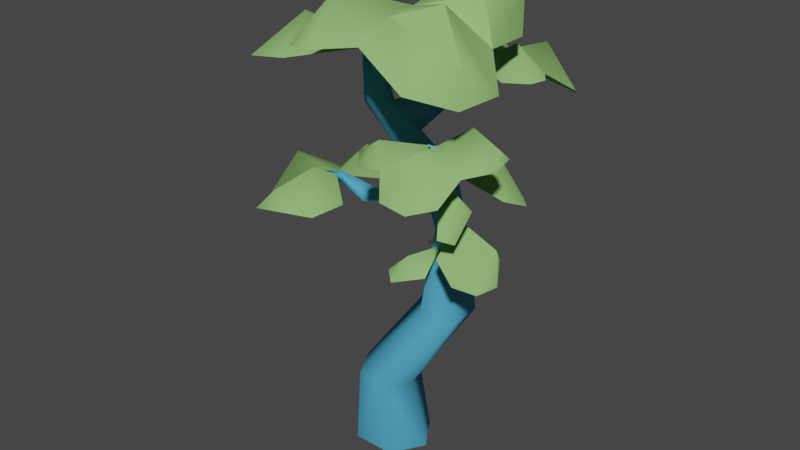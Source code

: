 # Source: treetawhaism00.blend  (saved by Blender 3.0.42; exported with 4.5.12 LTS)
import bpy
from mathutils import Matrix  # noqa: F401  (used for matrix-valued properties, if any)

bpy.ops.wm.read_factory_settings(use_empty=True)
scene = bpy.context.scene
scene.name = 'Scene'

# ---- collections
col_collection = bpy.data.collections.new('Collection'); scene.collection.children.link(col_collection)

# ---- materials (node trees are filled in below, after node groups)
mat_trunk_high = bpy.data.materials.new('trunk high')
mat_trunk_high.use_transparent_shadow = False
mat_trunk_high.diffuse_color = (0.08964, 0.4074, 0.6212, 1.0)
mat_leaves_high = bpy.data.materials.new('leaves high')
mat_leaves_high.use_transparent_shadow = False
mat_leaves_high.diffuse_color = (0.274, 0.5224, 0.1696, 1.0)

# ---- material node trees

# ---- world
world_world = bpy.data.worlds.new('World'); scene.world = world_world
world_world.use_nodes = True; world_world.node_tree.nodes.clear()
_N = world_world.node_tree.nodes; _L = world_world.node_tree.links
n0 = _N.new('ShaderNodeOutputWorld'); n0.name = 'World Output'; n0.location = (300, 300)
n1 = _N.new('ShaderNodeBackground'); n1.name = 'Background'; n1.location = (10, 300)
n1.inputs[0].default_value = (0.05088, 0.05088, 0.05088, 1.0)
_L.new(n1.outputs[0], n0.inputs[0])
n0.is_active_output = True
world_world.color = (0.05088, 0.05088, 0.05088)
world_world.use_sun_shadow = False
world_world.sun_shadow_jitter_overblur = 0.0

# ---- meshes
me_unnamed_base_superhigh_004 = bpy.data.meshes.new('unnamed base superhigh.004')
me_unnamed_base_superhigh_004.from_pydata([(82.06, -28.46, 295.3), (95.84, -71.82, 344.8), (86.26, -76.12, 340.4), (40.02, -24.77, 299.0), (31.51, -22.95, 332.1), (55.63, -6.488, 280.8), (40.02, -24.77, 299.0), (55.63, -6.488, 280.8), (45.55, -23.48, 275.7), (45.55, -23.48, 275.7), (56.12, -40.89, 277.8), (49.24, -45.46, 309.7), (40.02, -24.77, 299.0), (45.55, -23.48, 275.7), (49.24, -45.46, 309.7), (-53.32, -49.02, 309.7), (-18.65, -38.64, 297.4), (-25.61, -29.95, 285.5), (-53.32, -49.02, 309.7), (-25.61, -29.95, 285.5), (-52.88, -44.38, 299.1), (-25.61, -29.95, 285.5), (-24.64, -50.76, 285.7), (-50.32, -55.65, 300.7), (-52.88, -44.38, 299.1), (-25.61, -29.95, 285.5), (-50.32, -55.65, 300.7), (-83.69, -57.51, 303.8), (-52.88, -44.38, 299.1), (-50.32, -55.65, 300.7), (-52.88, -44.38, 299.1), (-83.69, -57.51, 303.8), (-53.32, -49.02, 309.7), (-53.32, -49.02, 309.7), (-83.69, -57.51, 303.8), (-50.32, -55.65, 300.7), (-53.32, -49.02, 309.7), (-50.32, -55.65, 300.7), (-24.64, -50.76, 285.7), (-18.65, -38.64, 297.4), (-53.32, -49.02, 309.7), (-24.64, -50.76, 285.7), (49.24, -45.46, 309.7), (-24.64, -50.76, 285.7), (40.02, -24.77, 299.0), (40.02, -24.77, 299.0), (-25.61, -29.95, 285.5), (31.51, -22.95, 332.1), (40.02, -24.77, 299.0), (-24.64, -50.76, 285.7), (-25.61, -29.95, 285.5), (-18.65, -38.64, 297.4), (37.29, -44.82, 329.5), (31.51, -22.95, 332.1), (31.51, -22.95, 332.1), (-25.61, -29.95, 285.5), (-18.65, -38.64, 297.4), (-24.64, -50.76, 285.7), (49.24, -45.46, 309.7), (37.29, -44.82, 329.5), (37.29, -44.82, 329.5), (-18.65, -38.64, 297.4), (-24.64, -50.76, 285.7), (28.52, -52.71, 388.8), (14.86, -70.38, 405.1), (67.56, -45.81, 331.9), (28.52, -52.71, 388.8), (65.06, -22.89, 336.0), (34.96, -36.55, 371.5), (28.52, -52.71, 388.8), (67.56, -45.81, 331.9), (65.06, -22.89, 336.0), (34.96, -36.55, 371.5), (65.06, -22.89, 336.0), (31.51, -22.95, 332.1), (11.5, -34.92, 388.4), (34.96, -36.55, 371.5), (31.51, -22.95, 332.1), (11.5, -34.92, 388.4), (31.51, -22.95, 332.1), (-8.053, -52.37, 401.9), (15.23, -51.28, 400.6), (11.5, -34.92, 388.4), (-8.053, -52.37, 401.9), (15.23, -51.28, 400.6), (14.86, -70.38, 405.1), (28.52, -52.71, 388.8), (55.94, 52.74, 424.9), (38.9, 5.909, 405.8), (39.74, 16.54, 391.6), (55.94, 52.74, 424.9), (39.74, 16.54, 391.6), (47.67, 58.25, 415.7), (39.74, 16.54, 391.6), (24.73, 17.02, 401.8), (44.87, 58.85, 425.7), (47.67, 58.25, 415.7), (39.74, 16.54, 391.6), (44.87, 58.85, 425.7), (72.8, 86.39, 417.5), (47.67, 58.25, 415.7), (44.87, 58.85, 425.7), (47.67, 58.25, 415.7), (72.8, 86.39, 417.5), (55.94, 52.74, 424.9), (55.94, 52.74, 424.9), (72.8, 86.39, 417.5), (44.87, 58.85, 425.7), (55.94, 52.74, 424.9), (44.87, 58.85, 425.7), (24.73, 17.02, 401.8), (38.9, 5.909, 405.8), (55.94, 52.74, 424.9), (24.73, 17.02, 401.8), (15.23, -51.28, 400.6), (24.73, 17.02, 401.8), (11.5, -34.92, 388.4), (11.5, -34.92, 388.4), (39.74, 16.54, 391.6), (34.96, -36.55, 371.5), (11.5, -34.92, 388.4), (24.73, 17.02, 401.8), (39.74, 16.54, 391.6), (39.74, 16.54, 391.6), (28.52, -52.71, 388.8), (34.96, -36.55, 371.5), (28.52, -52.71, 388.8), (39.74, 16.54, 391.6), (38.9, 5.909, 405.8), (38.9, 5.909, 405.8), (15.23, -51.28, 400.6), (28.52, -52.71, 388.8), (15.23, -51.28, 400.6), (38.9, 5.909, 405.8), (24.73, 17.02, 401.8), (49.24, -45.46, 309.7), (56.12, -40.89, 277.8), (82.06, -28.46, 295.3), (49.24, -45.46, 309.7), (67.56, -45.81, 331.9), (37.29, -44.82, 329.5), (87.29, -78.23, 381.6), (81.81, -65.4, 346.6), (86.26, -76.12, 340.4), (87.29, -78.23, 381.6), (86.26, -76.12, 340.4), (93.03, -88.22, 379.2), (86.26, -76.12, 340.4), (95.84, -71.82, 344.8), (97.42, -80.7, 380.8), (93.03, -88.22, 379.2), (86.26, -76.12, 340.4), (97.42, -80.7, 380.8), (88.89, -95.85, 391.3), (93.03, -88.22, 379.2), (97.42, -80.7, 380.8), (93.03, -88.22, 379.2), (88.89, -95.85, 391.3), (87.29, -78.23, 381.6), (87.29, -78.23, 381.6), (88.89, -95.85, 391.3), (97.42, -80.7, 380.8), (81.81, -65.4, 346.6), (97.42, -80.7, 380.8), (95.84, -71.82, 344.8), (81.81, -65.4, 346.6), (87.29, -78.23, 381.6), (97.42, -80.7, 380.8), (65.06, -22.89, 336.0), (95.84, -71.82, 344.8), (82.06, -28.46, 295.3), (82.06, -28.46, 295.3), (86.26, -76.12, 340.4), (49.24, -45.46, 309.7), (-17.69, -10.15, 394.6), (0.5775, -20.9, 399.7), (-12.04, -9.648, 390.1), (86.26, -76.12, 340.4), (67.56, -45.81, 331.9), (49.24, -45.46, 309.7), (67.56, -45.81, 331.9), (86.26, -76.12, 340.4), (81.81, -65.4, 346.6), (81.81, -65.4, 346.6), (65.06, -22.89, 336.0), (67.56, -45.81, 331.9), (65.06, -22.89, 336.0), (81.81, -65.4, 346.6), (95.84, -71.82, 344.8), (66.76, -47.99, 493.8), (33.76, -52.42, 486.9), (38.0, -62.18, 485.5), (33.76, -52.42, 486.9), (66.76, -47.99, 493.8), (40.82, -53.83, 478.9), (40.82, -53.83, 478.9), (66.76, -47.99, 493.8), (38.0, -62.18, 485.5), (38.0, -62.18, 485.5), (33.76, -52.42, 486.9), (-13.65, -51.93, 448.8), (-7.84, -68.36, 444.2), (38.0, -62.18, 485.5), (-13.65, -51.93, 448.8), (33.76, -52.42, 486.9), (2.163, -52.78, 441.2), (-13.65, -51.93, 448.8), (2.163, -52.78, 441.2), (33.76, -52.42, 486.9), (40.82, -53.83, 478.9), (2.163, -52.78, 441.2), (38.0, -62.18, 485.5), (-7.84, -68.36, 444.2), (2.163, -52.78, 441.2), (40.82, -53.83, 478.9), (38.0, -62.18, 485.5), (14.86, -70.38, 405.1), (-7.84, -68.36, 444.2), (-4.258, -70.44, 399.9), (-7.84, -68.36, 444.2), (-13.65, -51.93, 448.8), (-4.258, -70.44, 399.9), (-4.258, -70.44, 399.9), (-13.65, -51.93, 448.8), (-8.053, -52.37, 401.9), (-13.65, -51.93, 448.8), (15.23, -51.28, 400.6), (-8.053, -52.37, 401.9), (15.23, -51.28, 400.6), (-13.65, -51.93, 448.8), (2.163, -52.78, 441.2), (2.163, -52.78, 441.2), (14.86, -70.38, 405.1), (15.23, -51.28, 400.6), (14.86, -70.38, 405.1), (2.163, -52.78, 441.2), (-7.84, -68.36, 444.2), (14.86, -70.38, 405.1), (37.29, -44.82, 329.5), (67.56, -45.81, 331.9), (37.29, -44.82, 329.5), (14.86, -70.38, 405.1), (-4.258, -70.44, 399.9), (37.29, -44.82, 329.5), (-8.053, -52.37, 401.9), (31.51, -22.95, 332.1), (37.29, -44.82, 329.5), (-4.258, -70.44, 399.9), (-8.053, -52.37, 401.9), (65.06, -22.89, 336.0), (55.63, -6.488, 280.8), (31.51, -22.95, 332.1), (55.63, -6.488, 280.8), (65.06, -22.89, 336.0), (82.06, -28.46, 295.3), (74.0, -34.18, 175.6), (56.12, -40.89, 277.8), (40.86, -44.3, 180.9), (74.0, -34.18, 175.6), (82.06, -28.46, 295.3), (56.12, -40.89, 277.8), (45.55, -23.48, 275.7), (40.86, -44.3, 180.9), (56.12, -40.89, 277.8), (40.86, -44.3, 180.9), (45.55, -23.48, 275.7), (24.42, -17.23, 184.9), (24.42, -17.23, 184.9), (55.63, -6.488, 280.8), (40.86, 10.18, 183.4), (24.42, -17.23, 184.9), (45.55, -23.48, 275.7), (55.63, -6.488, 280.8), (73.73, 3.531, 177.4), (55.63, -6.488, 280.8), (82.06, -28.46, 295.3), (40.86, 10.18, 183.4), (55.63, -6.488, 280.8), (73.73, 3.531, 177.4), (82.06, -28.46, 295.3), (74.0, -34.18, 175.6), (73.73, 3.531, 177.4), (29.37, -39.85, 92.57), (73.73, 3.531, 177.4), (74.0, -34.18, 175.6), (14.19, -9.671, 94.83), (73.73, 3.531, 177.4), (29.37, -39.85, 92.57), (29.37, -39.85, 92.57), (74.0, -34.18, 175.6), (14.19, -70.04, 94.83), (14.19, -70.04, 94.83), (40.86, -44.3, 180.9), (-16.17, -70.04, 99.33), (14.19, -70.04, 94.83), (74.0, -34.18, 175.6), (40.86, -44.3, 180.9), (40.86, -44.3, 180.9), (-31.35, -39.85, 101.6), (-16.17, -70.04, 99.33), (-31.35, -39.85, 101.6), (40.86, -44.3, 180.9), (24.42, -17.23, 184.9), (24.42, -17.23, 184.9), (-16.17, -9.671, 99.33), (-31.35, -39.85, 101.6), (-16.17, -9.671, 99.33), (24.42, -17.23, 184.9), (40.86, 10.18, 183.4), (40.86, 10.18, 183.4), (14.19, -9.671, 94.83), (-16.17, -9.671, 99.33), (14.19, -9.671, 94.83), (40.86, 10.18, 183.4), (73.73, 3.531, 177.4), (14.19, -70.04, 94.83), (27.97, -15.03, -5.843), (29.37, -39.85, 92.57), (14.19, -70.04, 94.83), (5.412, -50.17, -5.843), (27.97, -15.03, -5.843), (14.19, -9.671, 94.83), (27.97, -15.03, -5.843), (5.412, 20.1, -5.843), (29.37, -39.85, 92.57), (27.97, -15.03, -5.843), (14.19, -9.671, 94.83), (14.19, -9.671, 94.83), (-39.7, 20.1, -5.843), (-16.17, -9.671, 99.33), (14.19, -9.671, 94.83), (5.412, 20.1, -5.843), (-39.7, 20.1, -5.843), (-16.17, -9.671, 99.33), (-62.26, -15.03, -5.843), (-31.35, -39.85, 101.6), (-16.17, -9.671, 99.33), (-39.7, 20.1, -5.843), (-62.26, -15.03, -5.843), (-16.17, -70.04, 99.33), (-62.26, -15.03, -5.843), (-39.7, -50.17, -5.843), (-31.35, -39.85, 101.6), (-62.26, -15.03, -5.843), (-16.17, -70.04, 99.33), (-39.7, -50.17, -5.843), (14.19, -70.04, 94.83), (-16.17, -70.04, 99.33), (14.19, -70.04, 94.83), (-39.7, -50.17, -5.843), (5.412, -50.17, -5.843), (-31.3, -43.2, 393.1), (-1.956, -54.84, 410.4), (-21.08, -27.64, 409.1), (25.79, -135.8, 522.0), (38.9, -54.33, 492.4), (-10.1, -97.8, 476.9), (-68.73, 4.62, 316.1), (-59.93, -50.7, 304.1), (-41.22, -5.808, 289.3), (97.28, 27.83, 491.6), (84.91, -15.33, 501.5), (109.5, -34.89, 463.5), (101.5, -92.13, 513.2), (38.9, -54.33, 492.4), (76.56, -129.7, 506.6), (83.01, 41.11, 444.7), (47.08, 59.47, 423.9), (66.45, 20.05, 419.1), (56.6, -121.0, 394.6), (61.24, -79.25, 375.4), (32.98, -95.39, 365.1), (-135.5, -78.35, 260.0), (-116.6, -46.54, 312.4), (-148.6, -46.01, 253.7), (146.3, -72.55, 394.1), (115.9, -67.88, 404.7), (129.2, -101.9, 371.9), (129.2, -101.9, 371.9), (89.51, -83.95, 385.7), (99.79, -126.0, 394.6), (-69.76, -125.8, 311.2), (-52.41, -90.85, 327.6), (-97.16, -91.47, 282.1), (-97.16, -91.47, 282.1), (-59.93, -50.7, 304.1), (-116.6, -46.54, 312.4), (142.6, -125.0, 442.1), (147.3, -78.27, 443.1), (139.7, -118.4, 474.0), (139.7, -118.4, 474.0), (76.56, -129.7, 506.6), (109.2, -155.2, 455.3), (80.4, 119.2, 382.9), (81.56, 94.4, 432.8), (109.2, 108.4, 383.7), (-101.8, -115.2, 433.6), (-56.18, -119.6, 442.0), (-72.09, -72.51, 472.3), (6.146, 122.2, 406.0), (14.07, 80.22, 436.4), (29.38, 117.4, 407.5), (46.55, 104.5, 398.5), (47.08, 59.47, 423.9), (81.56, 94.4, 432.8), (46.91, 39.75, 461.1), (53.81, 1.636, 515.6), (97.28, 27.83, 491.6), (130.0, -133.8, 356.4), (99.79, -126.0, 394.6), (109.9, -151.4, 351.1), (55.62, -143.7, 480.8), (38.9, -54.33, 492.4), (25.79, -135.8, 522.0), (28.56, -173.7, 480.9), (55.62, -143.7, 480.8), (25.79, -135.8, 522.0), (16.44, 3.364, 468.6), (38.9, -54.33, 492.4), (53.81, 1.636, 515.6), (71.1, 47.33, 301.0), (48.05, 25.82, 317.9), (87.2, 18.15, 337.9), (-101.2, 1.069, 283.9), (-59.93, -50.7, 304.1), (-68.73, 4.62, 316.1), (-93.79, 30.57, 281.4), (-101.2, 1.069, 283.9), (-68.73, 4.62, 316.1), (-29.33, -118.2, 292.0), (-52.41, -90.85, 327.6), (-69.76, -125.8, 311.2), (-44.27, 37.06, 387.1), (-26.44, 14.54, 399.0), (-7.316, 47.33, 407.1), (-56.18, -119.6, 442.0), (2.08, -57.68, 449.9), (-72.09, -72.51, 472.3), (-72.09, -72.51, 472.3), (2.08, -57.68, 449.9), (-75.76, -28.39, 434.6), (-121.9, -85.97, 428.8), (-72.09, -72.51, 472.3), (-115.6, -50.72, 428.4), (106.6, 54.1, 416.9), (47.08, 59.47, 423.9), (83.01, 41.11, 444.7), (121.1, 32.1, 420.0), (106.6, 54.1, 416.9), (83.01, 41.11, 444.7), (-11.31, 77.31, 400.8), (14.07, 80.22, 436.4), (6.146, 122.2, 406.0), (131.9, -45.6, 377.3), (104.2, -49.28, 377.7), (115.9, -67.88, 404.7), (126.0, -40.84, 279.3), (73.97, -30.65, 291.4), (89.16, -81.58, 273.8), (147.3, -78.27, 443.1), (109.5, -34.89, 463.5), (101.5, -92.13, 513.2), (62.7, -127.3, 370.4), (89.51, -83.95, 385.7), (56.6, -121.0, 394.6), (39.53, -129.2, 367.2), (62.7, -127.3, 370.4), (56.6, -121.0, 394.6), (147.3, -78.27, 443.1), (101.5, -92.13, 513.2), (139.7, -118.4, 474.0), (-116.6, -46.54, 312.4), (-59.93, -50.7, 304.1), (-101.2, 1.069, 283.9), (-138.3, -12.92, 261.3), (-116.6, -46.54, 312.4), (-101.2, 1.069, 283.9), (48.05, 25.82, 317.9), (58.29, -35.03, 339.9), (87.2, 18.15, 337.9), (87.2, 18.15, 337.9), (58.29, -35.03, 339.9), (110.5, -9.113, 311.3), (97.31, 43.3, 293.7), (87.2, 18.15, 337.9), (115.2, 22.62, 296.3), (116.9, -91.65, 302.1), (113.7, -63.15, 322.9), (114.6, -88.42, 333.8), (36.65, -82.94, 231.5), (66.96, -69.4, 240.9), (46.38, -69.82, 257.9), (46.91, 39.75, 461.1), (16.44, 3.364, 468.6), (53.81, 1.636, 515.6), (36.15, -123.4, 379.8), (56.6, -121.0, 394.6), (32.98, -95.39, 365.1), (-52.41, -90.85, 327.6), (-59.93, -50.7, 304.1), (-97.16, -91.47, 282.1), (-22.6, -82.64, 294.5), (-59.93, -50.7, 304.1), (-52.41, -90.85, 327.6), (-135.5, -78.35, 260.0), (-97.16, -91.47, 282.1), (-116.6, -46.54, 312.4), (81.56, 94.4, 432.8), (47.08, 59.47, 423.9), (106.6, 54.1, 416.9), (122.9, 83.6, 395.9), (81.56, 94.4, 432.8), (106.6, 54.1, 416.9), (138.2, -54.98, 251.7), (126.0, -40.84, 279.3), (132.3, -77.91, 250.8), (-26.44, 14.54, 399.0), (30.43, 11.41, 399.6), (-7.316, 47.33, 407.1), (-7.316, 47.33, 407.1), (2.578, 67.69, 376.4), (-17.78, 67.87, 369.9), (-38.34, 57.35, 376.0), (-7.316, 47.33, 407.1), (-17.78, 67.87, 369.9), (139.7, -118.4, 474.0), (101.5, -92.13, 513.2), (76.56, -129.7, 506.6), (28.56, -173.7, 480.9), (25.79, -135.8, 522.0), (-1.516, -164.9, 476.6), (84.91, -15.33, 501.5), (38.9, -54.33, 492.4), (109.5, -34.89, 463.5), (14.07, 80.22, 436.4), (47.08, 59.47, 423.9), (46.55, 104.5, 398.5), (6.678, 52.79, 409.1), (47.08, 59.47, 423.9), (14.07, 80.22, 436.4), (109.5, -34.89, 463.5), (38.9, -54.33, 492.4), (101.5, -92.13, 513.2), (80.4, 119.2, 382.9), (46.55, 104.5, 398.5), (81.56, 94.4, 432.8), (99.79, -126.0, 394.6), (89.51, -83.95, 385.7), (62.7, -127.3, 370.4), (82.93, -151.8, 355.3), (99.79, -126.0, 394.6), (62.7, -127.3, 370.4), (76.56, -129.7, 506.6), (38.9, -54.33, 492.4), (55.62, -143.7, 480.8), (109.2, -155.2, 455.3), (76.56, -129.7, 506.6), (55.62, -143.7, 480.8), (115.9, -67.88, 404.7), (89.51, -83.95, 385.7), (129.2, -101.9, 371.9), (104.2, -49.28, 377.7), (89.51, -83.95, 385.7), (115.9, -67.88, 404.7), (-29.33, -118.2, 292.0), (-22.6, -82.64, 294.5), (-52.41, -90.85, 327.6), (-101.8, -115.2, 433.6), (-72.09, -72.51, 472.3), (-121.9, -85.97, 428.8), (97.28, 27.83, 491.6), (112.3, 4.923, 465.4), (83.22, 42.41, 467.4), (83.22, 42.41, 467.4), (46.91, 39.75, 461.1), (97.28, 27.83, 491.6), (130.0, -133.8, 356.4), (129.2, -101.9, 371.9), (99.79, -126.0, 394.6), (25.79, -135.8, 522.0), (-10.1, -97.8, 476.9), (-19.47, -139.8, 472.3), (132.3, -77.91, 250.8), (126.0, -40.84, 279.3), (89.16, -81.58, 273.8), (53.81, 1.636, 515.6), (38.9, -54.33, 492.4), (84.91, -15.33, 501.5), (97.28, 27.83, 491.6), (53.81, 1.636, 515.6), (84.91, -15.33, 501.5), (-11.31, 77.31, 400.8), (6.678, 52.79, 409.1), (14.07, 80.22, 436.4), (113.7, -63.15, 322.9), (85.63, -72.03, 350.6), (114.6, -88.42, 333.8), (-93.79, 30.57, 281.4), (-68.73, 4.62, 316.1), (-68.75, 48.38, 281.3), (114.6, -88.42, 333.8), (85.63, -72.03, 350.6), (106.1, -103.3, 307.9), (116.9, -91.65, 302.1), (114.6, -88.42, 333.8), (106.1, -103.3, 307.9), (-148.6, -46.01, 253.7), (-116.6, -46.54, 312.4), (-138.3, -12.92, 261.3), (66.96, -69.4, 240.9), (59.11, -35.89, 259.7), (46.38, -69.82, 257.9), (46.38, -69.82, 257.9), (59.11, -35.89, 259.7), (24.97, -72.64, 236.9), (36.65, -82.94, 231.5), (46.38, -69.82, 257.9), (24.97, -72.64, 236.9), (142.6, -125.0, 442.1), (139.7, -118.4, 474.0), (109.2, -155.2, 455.3), (131.9, -45.6, 377.3), (115.9, -67.88, 404.7), (146.3, -72.55, 394.1), (71.1, 47.33, 301.0), (87.2, 18.15, 337.9), (97.31, 43.3, 293.7), (121.1, 32.1, 420.0), (83.01, 41.11, 444.7), (115.1, 17.84, 418.9), (-115.6, -50.72, 428.4), (-72.09, -72.51, 472.3), (-75.76, -28.39, 434.6), (-69.76, -125.8, 311.2), (-89.41, -132.1, 288.8), (-53.05, -132.5, 295.5), (-53.05, -132.5, 295.5), (-29.33, -118.2, 292.0), (-69.76, -125.8, 311.2), (109.2, 108.4, 383.7), (81.56, 94.4, 432.8), (122.9, 83.6, 395.9), (-21.08, -27.64, 409.1), (-1.956, -54.84, 410.4), (-17.69, -10.15, 394.6), (-34.59, -25.41, 385.4), (-21.08, -27.64, 409.1), (-17.69, -10.15, 394.6), (-68.73, 4.62, 316.1), (-41.22, -5.808, 289.3), (-49.3, 24.81, 281.2), (39.53, -129.2, 367.2), (36.15, -123.4, 379.8), (28.82, -112.3, 366.2), (39.53, -129.2, 367.2), (56.6, -121.0, 394.6), (36.15, -123.4, 379.8), (-44.27, 37.06, 387.1), (-7.316, 47.33, 407.1), (-38.34, 57.35, 376.0), (109.9, -151.4, 351.1), (99.79, -126.0, 394.6), (82.93, -151.8, 355.3), (-10.71, 102.8, 401.6), (-11.31, 77.31, 400.8), (6.146, 122.2, 406.0), (83.01, 41.11, 444.7), (66.45, 20.05, 419.1), (91.55, 6.774, 417.8), (138.2, -54.98, 251.7), (123.5, -30.92, 264.2), (126.0, -40.84, 279.3), (26.79, 15.96, 239.0), (23.7, -8.743, 241.9), (35.46, 6.432, 246.8), (35.46, 6.432, 246.8), (47.7, -13.2, 239.0), (26.79, 15.96, 239.0), (15.03, 0.7839, 234.1), (47.7, -13.2, 239.0), (23.7, -8.743, 241.9), (15.03, 0.7839, 234.1), (23.7, -8.743, 241.9), (26.79, 15.96, 239.0), (146.3, -72.55, 394.1), (149.2, -80.58, 376.7), (147.9, -59.28, 381.6), (147.9, -59.28, 381.6), (131.9, -45.6, 377.3), (146.3, -72.55, 394.1), (115.2, 22.62, 296.3), (87.2, 18.15, 337.9), (110.5, -9.113, 311.3), (132.3, -77.91, 250.8), (89.16, -81.58, 273.8), (113.9, -90.8, 258.5), (-34.59, -25.41, 385.4), (-31.3, -43.2, 393.1), (-21.08, -27.64, 409.1), (146.3, -72.55, 394.1), (129.2, -101.9, 371.9), (149.2, -80.58, 376.7), (28.82, -112.3, 366.2), (36.15, -123.4, 379.8), (32.98, -95.39, 365.1), (-1.516, -164.9, 476.6), (25.79, -135.8, 522.0), (-19.47, -139.8, 472.3), (56.6, -121.0, 394.6), (89.51, -83.95, 385.7), (61.24, -79.25, 375.4), (97.28, 27.83, 491.6), (109.5, -34.89, 463.5), (112.3, 4.923, 465.4), (115.1, 17.84, 418.9), (83.01, 41.11, 444.7), (91.55, 6.774, 417.8), (29.38, 117.4, 407.5), (14.07, 80.22, 436.4), (46.55, 104.5, 398.5), (-7.316, 47.33, 407.1), (30.43, 11.41, 399.6), (2.578, 67.69, 376.4), (-68.75, 48.38, 281.3), (-68.73, 4.62, 316.1), (-49.3, 24.81, 281.2), (-69.76, -125.8, 311.2), (-97.16, -91.47, 282.1), (-89.41, -132.1, 288.8)], [], [(0, 1, 2), (3, 4, 5), (6, 7, 8), (9, 10, 11), (12, 13, 14), (15, 16, 17), (18, 19, 20), (21, 22, 23), (24, 25, 26), (27, 28, 29), (30, 31, 32), (33, 34, 35), (36, 37, 38), (39, 40, 41), (42, 43, 44), (45, 46, 47), (48, 49, 50), (51, 52, 53), (54, 55, 56), (57, 58, 59), (60, 61, 62), (63, 64, 65), (66, 67, 68), (69, 70, 71), (72, 73, 74), (75, 76, 77), (78, 79, 80), (81, 82, 83), (84, 85, 86), (87, 88, 89), (90, 91, 92), (93, 94, 95), (96, 97, 98), (99, 100, 101), (102, 103, 104), (105, 106, 107), (108, 109, 110), (111, 112, 113), (114, 115, 116), (117, 118, 119), (120, 121, 122), (123, 124, 125), (126, 127, 128), (129, 130, 131), (132, 133, 134), (135, 136, 137), (138, 139, 140), (141, 142, 143), (144, 145, 146), (147, 148, 149), (150, 151, 152), (153, 154, 155), (156, 157, 158), (159, 160, 161), (162, 163, 164), (165, 166, 167), (168, 169, 170), (171, 172, 173), (174, 175, 176), (177, 178, 179), (180, 181, 182), (183, 184, 185), (186, 187, 188), (189, 190, 191), (192, 193, 194), (195, 196, 197), (198, 199, 200), (201, 202, 203), (204, 205, 206), (207, 208, 209), (210, 211, 212), (213, 214, 215), (216, 217, 218), (219, 220, 221), (222, 223, 224), (225, 226, 227), (228, 229, 230), (231, 232, 233), (234, 235, 236), (237, 238, 239), (240, 241, 242), (243, 244, 245), (246, 247, 248), (249, 250, 251), (252, 253, 254), (255, 256, 257), (258, 259, 260), (261, 262, 263), (264, 265, 266), (267, 268, 269), (270, 271, 272), (273, 274, 275), (276, 277, 278), (279, 280, 281), (282, 283, 284), (285, 286, 287), (288, 289, 290), (291, 292, 293), (294, 295, 296), (297, 298, 299), (300, 301, 302), (303, 304, 305), (306, 307, 308), (309, 310, 311), (312, 313, 314), (315, 316, 317), (318, 319, 320), (321, 322, 323), (324, 325, 326), (327, 328, 329), (330, 331, 332), (333, 334, 335), (336, 337, 338), (339, 340, 341), (342, 343, 344), (345, 346, 347), (348, 349, 350), (351, 352, 353), (354, 355, 356), (357, 358, 359), (360, 361, 362), (363, 364, 365), (366, 367, 368), (369, 370, 371), (372, 373, 374), (375, 376, 377), (378, 379, 380), (381, 382, 383), (384, 385, 386), (387, 388, 389), (390, 391, 392), (393, 394, 395), (396, 397, 398), (399, 400, 401), (402, 403, 404), (405, 406, 407), (408, 409, 410), (411, 412, 413), (414, 415, 416), (417, 418, 419), (420, 421, 422), (423, 424, 425), (426, 427, 428), (429, 430, 431), (432, 433, 434), (435, 436, 437), (438, 439, 440), (441, 442, 443), (444, 445, 446), (447, 448, 449), (450, 451, 452), (453, 454, 455), (456, 457, 458), (459, 460, 461), (462, 463, 464), (465, 466, 467), (468, 469, 470), (471, 472, 473), (474, 475, 476), (477, 478, 479), (480, 481, 482), (483, 484, 485), (486, 487, 488), (489, 490, 491), (492, 493, 494), (495, 496, 497), (498, 499, 500), (501, 502, 503), (504, 505, 506), (507, 508, 509), (510, 511, 512), (513, 514, 515), (516, 517, 518), (519, 520, 521), (522, 523, 524), (525, 526, 527), (528, 529, 530), (531, 532, 533), (534, 535, 536), (537, 538, 539), (540, 541, 542), (543, 544, 545), (546, 547, 548), (549, 550, 551), (552, 553, 554), (555, 556, 557), (558, 559, 560), (561, 562, 563), (564, 565, 566), (567, 568, 569), (570, 571, 572), (573, 574, 575), (576, 577, 578), (579, 580, 581), (582, 583, 584), (585, 586, 587), (588, 589, 590), (591, 592, 593), (594, 595, 596), (597, 598, 599), (600, 601, 602), (603, 604, 605), (606, 607, 608), (609, 610, 611), (612, 613, 614), (615, 616, 617), (618, 619, 620), (621, 622, 623), (624, 625, 626), (627, 628, 629), (630, 631, 632), (633, 634, 635), (636, 637, 638), (639, 640, 641), (642, 643, 644), (645, 646, 647), (648, 649, 650), (651, 652, 653), (654, 655, 656), (657, 658, 659), (660, 661, 662), (663, 664, 665), (666, 667, 668), (669, 670, 671), (672, 673, 674), (675, 676, 677), (678, 679, 680), (681, 682, 683), (684, 685, 686), (687, 688, 689), (690, 691, 692), (693, 694, 695), (696, 697, 698), (699, 700, 701), (702, 703, 704), (705, 706, 707), (708, 709, 710), (711, 712, 713), (714, 715, 716), (717, 718, 719), (720, 721, 722), (723, 724, 725), (726, 727, 728)])
me_unnamed_base_superhigh_004.polygons.foreach_set('material_index', [0, 0, 0, 0, 0, 0, 0, 0, 0, 0, 0, 0, 0, 0, 0, 0, 0, 0, 0, 0, 0, 0, 0, 0, 0, 0, 0, 0, 0, 0, 0, 0, 0, 0, 0, 0, 0, 0, 0, 0, 0, 0, 0, 0, 0, 0, 0, 0, 0, 0, 0, 0, 0, 0, 0, 0, 0, 0, 0, 0, 0, 0, 0, 0, 0, 0, 0, 0, 0, 0, 0, 0, 0, 0, 0, 0, 0, 0, 0, 0, 0, 0, 0, 0, 0, 0, 0, 0, 0, 0, 0, 0, 0, 0, 0, 0, 0, 0, 0, 0, 0, 0, 0, 0, 0, 0, 0, 0, 0, 0, 0, 0, 0, 0, 0, 0, 0, 1, 1, 1, 1, 1, 1, 1, 1, 1, 1, 1, 1, 1, 1, 1, 1, 1, 1, 1, 1, 1, 1, 1, 1, 1, 1, 1, 1, 1, 1, 1, 1, 1, 1, 1, 1, 1, 1, 1, 1, 1, 1, 1, 1, 1, 1, 1, 1, 1, 1, 1, 1, 1, 1, 1, 1, 1, 1, 1, 1, 1, 1, 1, 1, 1, 1, 1, 1, 1, 1, 1, 1, 1, 1, 1, 1, 1, 1, 1, 1, 1, 1, 1, 1, 1, 1, 1, 1, 1, 1, 1, 1, 1, 1, 1, 1, 1, 1, 1, 1, 1, 1, 1, 1, 1, 1, 1, 1, 1, 1, 1, 1, 1, 1, 1, 1, 1, 1, 1, 1, 1, 1, 1, 1, 1, 1])
_uv = me_unnamed_base_superhigh_004.uv_layers.new(name='UVMap_0')
_uv.uv.foreach_set('vector', [0.3254, 0.2007, 0.4268, 0.3076, 0.3214, 0.3046, 0.1226, 0.9133, 0.1112, 1.0, 0.06411, 0.8167, 0.1226, 0.9133, 0.06411, 0.8167, 0.1345, 0.8187, 0.1345, 0.8187, 0.2101, 0.8188, 0.302, 0.9267, 0.1564, 0.4739, 0.1495, 0.3718, 0.2156, 0.5211, 0.4368, 0.3031, 0.4443, 0.01663, 0.3267, 0.2047, 0.4368, 0.3031, 0.3267, 0.2047, 0.3231, 0.3034, 0.3267, 0.2047, 0.4748, 0.2122, 0.3796, 0.3095, 0.3231, 0.3034, 0.3267, 0.2047, 0.3796, 0.3095, 0.3232, 0.4609, 0.3231, 0.3034, 0.3796, 0.3095, 0.3231, 0.3034, 0.3232, 0.4609, 0.4368, 0.3031, 0.4368, 0.3031, 0.3232, 0.4609, 0.3796, 0.3095, 0.4368, 0.3031, 0.3796, 0.3095, 0.4748, 0.2122, 0.4443, 0.01663, 0.4368, 0.3031, 0.4748, 0.2122, 0.4938, 0.00899, 0.4748, 0.2122, 0.3969, 0.01034, 0.3969, 0.01034, 0.3267, 0.2047, 0.3308, 0.01051, 0.3969, 0.01034, 0.4748, 0.2122, 0.3267, 0.2047, 0.4443, 0.01663, 0.5215, 0.009499, 0.5858, 0.0174, 0.3308, 0.01051, 0.3267, 0.2047, 0.4443, 0.01663, 0.4748, 0.2122, 0.4938, 0.00899, 0.5215, 0.009499, 0.5215, 0.009499, 0.4443, 0.01663, 0.4748, 0.2122, 0.1744, 0.9188, 0.09739, 0.9275, 0.1543, 0.8191, 0.1274, 0.5376, 0.199, 0.2971, 0.1993, 0.4973, 0.1744, 0.9188, 0.1543, 0.8191, 0.2159, 0.8191, 0.1692, 0.9198, 0.2159, 0.8191, 0.2636, 0.8195, 0.2447, 0.9932, 0.1692, 0.9198, 0.2636, 0.8195, 0.2465, 0.612, 0.2523, 0.3538, 0.3133, 0.7054, 0.1355, 0.9694, 0.2447, 0.9932, -0.003073, 0.9927, 0.1355, 0.9694, 0.09739, 0.9275, 0.1744, 0.9188, 0.3794, 0.3085, 0.4445, 0.01693, 0.3286, 0.007861, 0.3794, 0.3085, 0.3286, 0.007861, 0.3241, 0.3103, 0.3286, 0.007861, 0.5853, 0.0188, 0.4344, 0.3049, 0.3241, 0.3103, 0.3286, 0.007861, 0.4344, 0.3049, 0.3223, 0.4601, 0.3241, 0.3103, 0.4344, 0.3049, 0.3241, 0.3103, 0.3223, 0.4601, 0.3794, 0.3085, 0.3794, 0.3085, 0.3223, 0.4601, 0.4344, 0.3049, 0.3794, 0.3085, 0.4344, 0.3049, 0.5853, 0.0188, 0.4445, 0.01693, 0.3794, 0.3085, 0.5853, 0.0188, 0.5862, 0.01582, 0.3801, 0.2088, 0.4409, 0.01678, 0.4409, 0.01678, 0.3257, 0.2032, 0.3283, 0.00724, 0.4409, 0.01678, 0.3801, 0.2088, 0.3257, 0.2032, 0.3257, 0.2032, 0.5877, 0.01707, 0.3283, 0.00724, 0.5877, 0.01707, 0.3257, 0.2032, 0.4742, 0.2121, 0.4023, 0.3056, 0.5019, 0.01821, 0.5915, 0.004967, 0.5862, 0.01582, 0.4742, 0.2121, 0.3801, 0.2088, 0.302, 0.9267, 0.2101, 0.8188, 0.3087, 0.822, 0.302, 0.9267, 0.2954, 0.9977, 0.2462, 0.9982, 0.3253, 0.3065, 0.3789, 0.2105, 0.325, 0.2059, 0.3253, 0.3065, 0.325, 0.2059, 0.38, 0.3039, 0.325, 0.2059, 0.4722, 0.2148, 0.4288, 0.3058, 0.38, 0.3039, 0.325, 0.2059, 0.4288, 0.3058, 0.3206, 0.4618, 0.38, 0.3039, 0.4288, 0.3058, 0.38, 0.3039, 0.3206, 0.4618, 0.3253, 0.3065, 0.3253, 0.3065, 0.3206, 0.4618, 0.4288, 0.3058, 0.3789, 0.2105, 0.4288, 0.3058, 0.4722, 0.2148, 0.3789, 0.2105, 0.3253, 0.3065, 0.4288, 0.3058, 0.3249, 0.2793, 0.4268, 0.3076, 0.3254, 0.2007, 0.3254, 0.2007, 0.3214, 0.3046, 0.4755, 0.2086, 0.5258, 0.8658, 0.3177, 0.6206, 0.3984, 0.8464, 0.3214, 0.3046, 0.4083, 0.3066, 0.4755, 0.2086, 0.4083, 0.3066, 0.3214, 0.3046, 0.3236, 0.4558, 0.3253, 0.4566, 0.3249, 0.2793, 0.4083, 0.3066, 0.3249, 0.2793, 0.3253, 0.4601, 0.4268, 0.3076, 0.324, 0.4602, 0.3823, 0.3131, 0.4288, 0.3065, 0.3823, 0.3131, 0.324, 0.4602, 0.3225, 0.307, 0.3225, 0.307, 0.324, 0.4602, 0.4288, 0.3065, 0.4288, 0.3065, 0.3779, 0.3166, 0.3779, 0.2124, 0.4741, 0.2095, 0.4288, 0.3065, 0.3779, 0.2124, 0.3773, 0.3146, 0.3246, 0.2044, 0.3779, 0.2124, 0.3246, 0.2044, 0.3767, 0.3125, 0.3259, 0.306, 0.3246, 0.2044, 0.4288, 0.3065, 0.4741, 0.2095, 0.3246, 0.2044, 0.3259, 0.306, 0.4288, 0.3065, 0.5833, 0.01873, 0.4741, 0.2095, 0.437, 0.0082, 0.4741, 0.2095, 0.3779, 0.2124, 0.437, 0.0082, 0.437, 0.0082, 0.3779, 0.2124, 0.3286, 0.009182, 0.3779, 0.2124, 0.4454, 0.01541, 0.3286, 0.009182, 0.4454, 0.01541, 0.3779, 0.2124, 0.3246, 0.2044, 0.3246, 0.2044, 0.5833, 0.01873, 0.4454, 0.01541, 0.5833, 0.01873, 0.3246, 0.2044, 0.4741, 0.2095, 0.09739, 0.9275, 0.000594, 0.8195, 0.1543, 0.8191, 0.000594, 0.8195, 0.09739, 0.9275, 0.04049, 0.9278, 0.3094, 0.8233, 0.2457, 0.9927, 0.2636, 0.8195, 0.000594, 0.8195, 0.04049, 0.9278, -0.003073, 0.9927, -0.006942, 0.9928, 0.06411, 0.8167, 0.1112, 1.0, 0.06411, 0.8167, -0.005065, 0.9909, 0.001513, 0.8201, 0.2582, 0.5837, 0.2269, 0.886, 0.1858, 0.5811, 0.2582, 0.5837, 0.3048, 0.9056, 0.2269, 0.886, 0.1615, 0.887, 0.1858, 0.5811, 0.2269, 0.886, 0.1858, 0.5811, 0.1615, 0.887, 0.1227, 0.5825, 0.1227, 0.5825, 0.07478, 0.8896, 0.04868, 0.5795, 0.1227, 0.5825, 0.1615, 0.887, 0.07478, 0.8896, 0.001442, 0.5815, 0.07478, 0.8896, 0.000793, 0.9013, 0.04868, 0.5795, 0.07478, 0.8896, 0.001442, 0.5815, 0.3048, 0.9056, 0.2582, 0.5837, 0.3083, 0.5844, 0.305, 0.3608, 0.3064, 0.5811, 0.259, 0.5811, 0.04581, 0.3594, 0.001442, 0.5815, 0.002316, 0.3608, 0.305, 0.3608, 0.259, 0.5811, 0.2682, 0.3623, 0.2682, 0.3623, 0.1885, 0.5811, 0.223, 0.3623, 0.2682, 0.3623, 0.259, 0.5811, 0.1885, 0.5811, 0.1885, 0.5811, 0.1596, 0.3623, 0.223, 0.3623, 0.1596, 0.3623, 0.1885, 0.5811, 0.1231, 0.5811, 0.1231, 0.5811, 0.09819, 0.3623, 0.1596, 0.3623, 0.09819, 0.3623, 0.1231, 0.5811, 0.04636, 0.5811, 0.04636, 0.5811, 0.04581, 0.3594, 0.09819, 0.3623, 0.04581, 0.3594, 0.04636, 0.5811, 0.001442, 0.5815, 0.2201, 0.3624, 0.2622, 0.008429, 0.2637, 0.3624, 0.2201, 0.3624, 0.2113, 0.008429, 0.2622, 0.008429, 0.3073, 0.3624, 0.2622, 0.008429, 0.3112, 0.008429, 0.2637, 0.3624, 0.2622, 0.008429, 0.3073, 0.3624, 0.000434, 0.3624, 0.04696, 0.008429, 0.04334, 0.3624, 0.000434, 0.3624, 3.9e-05, 0.008429, 0.04696, 0.008429, 0.04334, 0.3624, 0.09743, 0.008429, 0.09796, 0.3624, 0.04334, 0.3624, 0.04696, 0.008429, 0.09743, 0.008429, 0.1602, 0.3624, 0.09743, 0.008429, 0.1571, 0.008429, 0.09796, 0.3624, 0.09743, 0.008429, 0.1602, 0.3624, 0.1571, 0.008429, 0.2201, 0.3624, 0.1602, 0.3624, 0.2201, 0.3624, 0.1571, 0.008429, 0.2113, 0.008429, 0.9917, 0.609, 0.6635, 0.01027, 0.6693, 0.5215, 0.6625, 0.7429, 0.6635, 0.01027, 0.3177, 0.6206, 0.6663, 0.741, 0.6635, 0.01027, 0.3177, 0.6206, 0.5318, 0.7504, 0.4574, 0.5529, 0.3177, 0.6206, 0.6693, 0.5215, 0.6635, 0.01027, 0.4574, 0.5529, 0.6644, 0.7448, 0.6635, 0.01027, 0.3177, 0.6206, 0.8164, 0.6061, 0.3229, 0.6212, 0.3908, 0.8388, 0.9028, 0.8521, 0.6693, 0.5215, 0.6612, 1.0, 0.5337, 0.7504, 0.6693, 0.5215, 0.3177, 0.6206, 0.9917, 0.609, 0.6635, 0.01027, 0.6693, 0.5215, 0.5318, 0.7504, 0.6693, 0.5215, 0.3177, 0.6206, 0.9917, 0.609, 0.6635, 0.01027, 0.6693, 0.5215, 0.6612, 1.0, 0.9028, 0.8539, 0.6669, 0.8984, 0.6669, 0.8984, 0.4574, 0.5529, 0.4022, 0.8141, 0.9084, 0.8502, 0.6693, 0.5215, 0.6612, 1.0, 0.9084, 0.8502, 0.9917, 0.609, 0.6693, 0.5215, 0.3973, 0.8469, 0.6693, 0.5215, 0.342, 0.8002, 0.9917, 0.609, 0.6635, 0.01027, 0.6693, 0.5215, 0.9028, 0.8539, 0.6693, 0.5215, 0.5318, 0.7504, 0.9084, 0.8502, 0.6693, 0.5215, 0.6612, 1.0, 0.9917, 0.609, 0.6635, 0.01027, 0.6625, 0.7429, 0.9028, 0.8539, 0.9917, 0.609, 0.6625, 0.7429, 0.9917, 0.609, 0.6635, 0.01027, 0.6693, 0.5215, 0.9084, 0.8502, 0.9917, 0.609, 0.6693, 0.5215, 0.9917, 0.609, 0.6635, 0.01027, 0.6663, 0.741, 0.9028, 0.8521, 0.9917, 0.609, 0.6663, 0.741, 0.9028, 0.8521, 0.6693, 0.5215, 0.5318, 0.7504, 0.9084, 0.8502, 0.9917, 0.609, 0.6693, 0.5215, 0.9917, 0.609, 0.6635, 0.01027, 0.6693, 0.5215, 0.6693, 0.5215, 0.6635, 0.01027, 0.3177, 0.6206, 0.6612, 1.0, 0.6693, 0.5215, 0.3908, 0.8388, 0.9917, 0.609, 0.6635, 0.01027, 0.6644, 0.7448, 0.9084, 0.8502, 0.9917, 0.609, 0.6644, 0.7448, 0.9084, 0.8502, 0.6693, 0.5215, 0.3973, 0.8469, 0.9084, 0.8502, 0.9917, 0.609, 0.6693, 0.5215, 0.8107, 0.6213, 0.6635, 0.01027, 0.3177, 0.6206, 0.9028, 0.8539, 0.9917, 0.609, 0.6693, 0.5215, 0.9917, 0.609, 0.6635, 0.01027, 0.8164, 0.6061, 0.9084, 0.8502, 0.9917, 0.609, 0.8164, 0.6061, 0.9028, 0.8539, 0.6693, 0.5215, 0.6669, 0.8984, 0.6693, 0.5215, 0.6635, 0.01027, 0.3177, 0.6206, 0.3965, 0.8217, 0.6693, 0.5215, 0.3177, 0.6206, 0.9917, 0.609, 0.6635, 0.01027, 0.6693, 0.5215, 0.6693, 0.5215, 0.6635, 0.01027, 0.3177, 0.6206, 0.6612, 1.0, 0.6693, 0.5215, 0.3927, 0.8293, 0.6612, 1.0, 0.9917, 0.609, 0.6693, 0.5215, 0.6612, 1.0, 0.9917, 0.609, 0.6693, 0.5215, 0.9028, 0.8539, 0.9917, 0.609, 0.6693, 0.5215, 0.6618, 0.7466, 0.8164, 0.6061, 0.3908, 0.8388, 0.6693, 0.5215, 0.6635, 0.01027, 0.3177, 0.6206, 0.9917, 0.609, 0.6635, 0.01027, 0.6693, 0.5215, 0.9028, 0.8521, 0.9917, 0.609, 0.6693, 0.5215, 0.6693, 0.5215, 0.6635, 0.01027, 0.3177, 0.6206, 0.3965, 0.8293, 0.6693, 0.5215, 0.3177, 0.6206, 0.9084, 0.8502, 0.8107, 0.6213, 0.6612, 1.0, 0.9917, 0.609, 0.6635, 0.01027, 0.6693, 0.5215, 0.6693, 0.5215, 0.3229, 0.6212, 0.3927, 0.8407, 0.6612, 1.0, 0.6693, 0.5215, 0.3927, 0.8407, 0.6669, 0.8984, 0.6693, 0.5215, 0.4574, 0.5529, 0.9028, 0.8539, 0.6618, 0.7466, 0.6629, 0.9958, 0.4574, 0.5529, 0.6635, 0.01027, 0.3177, 0.6206, 0.6693, 0.5215, 0.6635, 0.01027, 0.3177, 0.6206, 0.9917, 0.609, 0.6635, 0.01027, 0.6693, 0.5215, 0.9917, 0.609, 0.6635, 0.01027, 0.6693, 0.5215, 0.9084, 0.8502, 0.9917, 0.609, 0.6693, 0.5215, 0.6693, 0.5215, 0.6635, 0.01027, 0.3177, 0.6206, 0.3908, 0.8388, 0.6693, 0.5215, 0.3177, 0.6206, 0.4574, 0.5529, 0.6635, 0.01027, 0.3177, 0.6206, 0.4022, 0.8141, 0.4574, 0.5529, 0.3177, 0.6206, 0.6693, 0.5215, 0.6635, 0.01027, 0.3177, 0.6206, 0.9917, 0.609, 0.6635, 0.01027, 0.6693, 0.5215, 0.9028, 0.8521, 0.9917, 0.609, 0.6693, 0.5215, 0.9084, 0.8502, 0.6693, 0.5215, 0.6612, 1.0, 0.5318, 0.7504, 0.3448, 0.7971, 0.6612, 1.0, 0.6612, 1.0, 0.9028, 0.8539, 0.5318, 0.7504, 0.9084, 0.8502, 0.9917, 0.609, 0.6693, 0.5215, 0.6618, 0.7466, 0.3177, 0.6206, 0.4022, 0.8141, 0.6612, 1.0, 0.8107, 0.6213, 0.3177, 0.6206, 0.6693, 0.5215, 0.6635, 0.01027, 0.4574, 0.5529, 0.5318, 0.7504, 0.6693, 0.5215, 0.4574, 0.5529, 0.9084, 0.8502, 0.9917, 0.609, 0.6693, 0.5215, 0.9917, 0.609, 0.6635, 0.01027, 0.6693, 0.5215, 0.9028, 0.8521, 0.6618, 0.7466, 0.6629, 0.9958, 0.6693, 0.5215, 0.6635, 0.01027, 0.3927, 0.835, 0.6612, 1.0, 0.6693, 0.5215, 0.3927, 0.835, 0.6612, 1.0, 0.6693, 0.5215, 0.3965, 0.8217, 0.9917, 0.609, 0.6635, 0.01027, 0.6693, 0.5215, 0.6693, 0.5215, 0.6635, 0.01027, 0.3965, 0.8407, 0.6612, 1.0, 0.6693, 0.5215, 0.3965, 0.8407, 0.6612, 1.0, 0.6669, 0.8984, 0.4022, 0.8141, 0.9084, 0.8502, 0.6693, 0.5215, 0.5337, 0.7504, 0.9084, 0.8502, 0.6693, 0.5215, 0.6612, 1.0, 0.9084, 0.8502, 0.6618, 0.7466, 0.6629, 0.9958, 0.3908, 0.8388, 0.6693, 0.5215, 0.3177, 0.6206, 0.5318, 0.7504, 0.3448, 0.7971, 0.6612, 1.0, 0.6612, 1.0, 0.9028, 0.8521, 0.5318, 0.7504, 0.6612, 1.0, 0.6693, 0.5215, 0.3965, 0.8293, 0.6693, 0.5215, 0.6635, 0.01027, 0.3935, 0.8431, 0.9084, 0.8502, 0.6693, 0.5215, 0.3935, 0.8431, 0.6618, 0.7466, 0.3177, 0.6206, 0.3965, 0.8217, 0.9084, 0.8502, 0.6618, 0.7466, 0.6629, 0.9958, 0.9084, 0.8502, 0.8164, 0.6061, 0.6618, 0.7466, 0.9084, 0.8502, 0.6693, 0.5215, 0.6612, 1.0, 0.6612, 1.0, 0.6693, 0.5215, 0.3908, 0.8388, 0.6612, 1.0, 0.9084, 0.8502, 0.3973, 0.8469, 0.6618, 0.7466, 0.3177, 0.6206, 0.3965, 0.8293, 0.9084, 0.8502, 0.9917, 0.609, 0.8107, 0.6213, 0.3984, 0.8426, 0.8183, 0.6061, 0.4574, 0.5529, 0.4574, 0.5529, 0.6635, 0.01027, 0.3984, 0.8426, 0.9084, 0.8502, 0.6635, 0.01027, 0.8183, 0.6061, 0.9084, 0.8502, 0.8183, 0.6061, 0.3984, 0.8426, 0.5337, 0.7504, 0.3448, 0.7971, 0.6612, 1.0, 0.6612, 1.0, 0.9084, 0.8502, 0.5337, 0.7504, 0.3927, 0.8293, 0.6693, 0.5215, 0.3177, 0.6206, 0.6612, 1.0, 0.3177, 0.6206, 0.3965, 0.8407, 0.9084, 0.8502, 0.9917, 0.609, 0.6693, 0.5215, 0.5337, 0.7504, 0.3177, 0.6206, 0.3448, 0.7971, 0.6629, 0.9958, 0.6618, 0.7466, 0.3908, 0.8388, 0.6629, 0.9958, 0.6618, 0.7466, 0.4022, 0.8141, 0.8164, 0.6061, 0.6635, 0.01027, 0.3229, 0.6212, 0.5318, 0.7504, 0.3177, 0.6206, 0.3448, 0.7971, 0.6629, 0.9958, 0.6618, 0.7466, 0.3965, 0.8293, 0.342, 0.8002, 0.6693, 0.5215, 0.3177, 0.6206, 0.6693, 0.5215, 0.6635, 0.01027, 0.3229, 0.6212, 0.6629, 0.9958, 0.6618, 0.7466, 0.3965, 0.8217, 0.5318, 0.7504, 0.3177, 0.6206, 0.3448, 0.7971])
me_unnamed_base_superhigh_004.materials.append(mat_trunk_high)
me_unnamed_base_superhigh_004.materials.append(mat_leaves_high)
me_unnamed_base_superhigh_004.use_remesh_fix_poles = True
me_unnamed_base_superhigh_004.use_remesh_preserve_attributes = False
me_unnamed_base_superhigh_004.update()
me_unnamed_base_superhigh_004.normals_split_custom_set([tuple(v) for v in zip(*[iter([0.9625, -0.1923, -0.1911, 0.9713, 0.1407, 0.192, -0.3244, -0.9162, -0.2352, -0.5869, 0.3403, -0.7347, -0.5364, 0.8104, 0.2354, -0.3428, 0.9302, 0.131, -0.5868, 0.3403, -0.7347, -0.3428, 0.9302, 0.131, -0.9782, -0.2068, -0.01972, -0.9782, -0.2067, -0.01973, -0.1319, -0.9907, -0.03341, -0.2809, -0.9247, -0.257, -0.5869, 0.3403, -0.7347, -0.9782, -0.2068, -0.01969, -0.2809, -0.9247, -0.2569, 0.1156, 0.1327, 0.9844, -0.3323, -0.05623, 0.9415, -0.461, 0.8199, -0.3393, 0.1155, 0.1327, 0.9844, -0.461, 0.8199, -0.3394, -0.4932, 0.6692, -0.5558, -0.461, 0.82, -0.3393, 0.1454, -0.9616, -0.2328, -0.1448, -0.7543, -0.6404, -0.4932, 0.6692, -0.5558, -0.461, 0.8199, -0.3393, -0.1448, -0.7543, -0.6404, -0.974, -0.2261, -0.01149, -0.4932, 0.6692, -0.5558, -0.1449, -0.7543, -0.6403, -0.4932, 0.6692, -0.5558, -0.9741, -0.2259, -0.01159, 0.1155, 0.1327, 0.9844, 0.1156, 0.1327, 0.9844, -0.9741, -0.226, -0.01154, -0.1449, -0.7543, -0.6403, 0.1155, 0.1327, 0.9844, -0.1449, -0.7543, -0.6403, 0.1454, -0.9616, -0.2328, -0.3323, -0.05621, 0.9415, 0.1155, 0.1327, 0.9844, 0.1454, -0.9616, -0.2328, -0.2808, -0.9247, -0.2569, 0.1454, -0.9616, -0.2328, -0.5869, 0.3403, -0.7347, -0.5869, 0.3403, -0.7347, -0.4611, 0.8199, -0.3393, -0.5365, 0.8104, 0.2354, -0.5869, 0.3403, -0.7347, 0.1455, -0.9616, -0.2328, -0.461, 0.8199, -0.3394, -0.3323, -0.05627, 0.9415, -0.4635, -0.8861, -0.007885, -0.5364, 0.8104, 0.2354, -0.5365, 0.8104, 0.2354, -0.4611, 0.8199, -0.3394, -0.3324, -0.05624, 0.9415, 0.1454, -0.9616, -0.2328, -0.2809, -0.9247, -0.2569, -0.4635, -0.8861, -0.007887, -0.4635, -0.8861, -0.007887, -0.3323, -0.05625, 0.9415, 0.1454, -0.9616, -0.2328, 0.8488, -0.02053, 0.5283, 0.6792, -0.6663, 0.3078, -0.2111, -0.7962, 0.567, 0.8488, -0.02053, 0.5283, 0.3725, 0.6713, 0.6407, 0.4241, 0.871, 0.248, 0.8488, -0.02055, 0.5283, -0.2111, -0.7962, 0.567, 0.3725, 0.6713, 0.6408, 0.4241, 0.871, 0.248, 0.3725, 0.6713, 0.6408, -0.5364, 0.8104, 0.2354, -0.6151, 0.7876, -0.03496, 0.4241, 0.871, 0.248, -0.5365, 0.8104, 0.2353, -0.6151, 0.7877, -0.03494, -0.5365, 0.8104, 0.2354, -0.8701, 0.4758, -0.1289, 0.2285, 0.533, 0.8147, -0.6151, 0.7877, -0.03496, -0.8701, 0.4757, -0.1289, 0.2285, 0.533, 0.8147, 0.6792, -0.6663, 0.3078, 0.8488, -0.02053, 0.5283, 0.7475, -0.4143, 0.5192, 0.5918, -0.3002, 0.7481, 0.3602, 0.334, -0.871, 0.7475, -0.4143, 0.5192, 0.3602, 0.334, -0.871, -0.1543, 0.3737, -0.9146, 0.3602, 0.334, -0.871, -0.8362, 0.1332, 0.532, -0.8176, 0.5092, 0.2687, -0.1543, 0.3737, -0.9146, 0.3602, 0.3341, -0.871, -0.8176, 0.5093, 0.2687, -0.09711, 0.9952, 0.01133, -0.1543, 0.3737, -0.9146, -0.8176, 0.5093, 0.2687, -0.1543, 0.3737, -0.9146, -0.09703, 0.9952, 0.01123, 0.7475, -0.4143, 0.5192, 0.7475, -0.4143, 0.5192, -0.09709, 0.9952, 0.01126, -0.8176, 0.5093, 0.2687, 0.7475, -0.4143, 0.5192, -0.8176, 0.5092, 0.2687, -0.8362, 0.1332, 0.532, 0.5918, -0.3001, 0.7481, 0.7475, -0.4143, 0.5192, -0.8362, 0.1332, 0.532, 0.2284, 0.5331, 0.8147, -0.8362, 0.1332, 0.532, -0.6151, 0.7877, -0.03493, -0.6151, 0.7877, -0.03494, 0.3602, 0.334, -0.871, 0.4241, 0.871, 0.248, -0.6152, 0.7876, -0.03492, -0.8362, 0.1332, 0.532, 0.3602, 0.3341, -0.871, 0.3602, 0.334, -0.871, 0.8488, -0.02059, 0.5283, 0.4241, 0.871, 0.2481, 0.8488, -0.0205, 0.5283, 0.3602, 0.334, -0.871, 0.5918, -0.3001, 0.7481, 0.5918, -0.3001, 0.7481, 0.2285, 0.533, 0.8147, 0.8488, -0.02055, 0.5283, 0.2285, 0.533, 0.8147, 0.5918, -0.3001, 0.7481, -0.8362, 0.1332, 0.532, -0.2808, -0.9247, -0.257, -0.1319, -0.9907, -0.03338, 0.9625, -0.1923, -0.1912, -0.2809, -0.9247, -0.2569, -0.2112, -0.7962, 0.567, -0.4635, -0.8861, -0.007878, -0.9528, 0.0807, 0.2927, -0.5649, 0.373, 0.736, -0.3245, -0.9162, -0.2353, -0.9528, 0.08075, 0.2927, -0.3245, -0.9162, -0.2352, 0.02476, -0.9122, -0.409, -0.3245, -0.9162, -0.2353, 0.9713, 0.1408, 0.1919, 0.9544, 0.1579, 0.2535, 0.02472, -0.9121, -0.4091, -0.3244, -0.9162, -0.2353, 0.9543, 0.1579, 0.2536, 0.4507, -0.6422, 0.62, 0.02474, -0.9122, -0.4091, 0.9543, 0.1579, 0.2536, 0.02472, -0.9121, -0.4091, 0.4507, -0.6422, 0.62, -0.9528, 0.08077, 0.2927, -0.9528, 0.08079, 0.2927, 0.4508, -0.6422, 0.62, 0.9543, 0.1579, 0.2536, -0.5649, 0.373, 0.736, 0.9543, 0.1579, 0.2536, 0.9713, 0.1407, 0.192, -0.565, 0.373, 0.736, -0.9528, 0.08066, 0.2927, 0.9543, 0.1579, 0.2536, 0.3725, 0.6714, 0.6407, 0.9713, 0.1407, 0.192, 0.9625, -0.1923, -0.1912, 0.9625, -0.1923, -0.1911, -0.3245, -0.9162, -0.2353, -0.2809, -0.9247, -0.2569, 0.3297, 0.7992, 0.5025, 0.3297, 0.7992, 0.5025, 0.3297, 0.7992, 0.5025, -0.3245, -0.9162, -0.2353, -0.2111, -0.7962, 0.567, -0.2808, -0.9247, -0.2569, -0.2111, -0.7962, 0.567, -0.3245, -0.9162, -0.2352, -0.5649, 0.373, 0.736, -0.565, 0.373, 0.736, 0.3724, 0.6714, 0.6407, -0.2111, -0.7962, 0.567, 0.3725, 0.6713, 0.6407, -0.5649, 0.373, 0.736, 0.9713, 0.1407, 0.192, 0.8073, 0.3996, 0.4342, -0.2468, 0.8459, 0.4728, 0.1031, -0.9698, 0.2212, -0.2468, 0.8459, 0.4729, 0.8073, 0.3996, 0.4342, 0.539, 0.3558, -0.7635, 0.539, 0.3558, -0.7635, 0.8073, 0.3997, 0.4342, 0.103, -0.9698, 0.2212, 0.103, -0.9698, 0.2212, -0.2468, 0.8459, 0.4728, -0.8159, 0.465, 0.3436, -0.05338, -0.9768, 0.2072, 0.103, -0.9698, 0.2212, -0.8159, 0.465, 0.3436, -0.2468, 0.8459, 0.4729, 0.8942, 0.4294, -0.1264, -0.8159, 0.465, 0.3436, 0.8942, 0.4294, -0.1265, -0.2468, 0.8459, 0.4728, 0.539, 0.3558, -0.7635, 0.8942, 0.4294, -0.1265, 0.103, -0.9698, 0.2212, -0.05335, -0.9768, 0.2072, 0.8942, 0.4294, -0.1266, 0.539, 0.3558, -0.7634, 0.1031, -0.9698, 0.2212, 0.6792, -0.6663, 0.3077, -0.05337, -0.9768, 0.2072, -0.6984, -0.6705, -0.2505, -0.05336, -0.9768, 0.2072, -0.8159, 0.465, 0.3435, -0.6984, -0.6705, -0.2505, -0.6984, -0.6705, -0.2505, -0.8159, 0.465, 0.3436, -0.8701, 0.4758, -0.1289, -0.8159, 0.465, 0.3436, 0.2285, 0.533, 0.8147, -0.8701, 0.4758, -0.1289, 0.2284, 0.533, 0.8147, -0.8159, 0.465, 0.3436, 0.8942, 0.4294, -0.1264, 0.8942, 0.4294, -0.1265, 0.6792, -0.6663, 0.3078, 0.2284, 0.533, 0.8147, 0.6792, -0.6663, 0.3078, 0.8942, 0.4294, -0.1265, -0.05336, -0.9769, 0.2071, 0.6792, -0.6663, 0.3077, -0.4635, -0.8861, -0.007873, -0.2111, -0.7962, 0.567, -0.4635, -0.8861, -0.007907, 0.6792, -0.6663, 0.3078, -0.6984, -0.6705, -0.2505, -0.4634, -0.8861, -0.007907, -0.8701, 0.4757, -0.1289, -0.5365, 0.8104, 0.2354, -0.4635, -0.8861, -0.007841, -0.6984, -0.6705, -0.2504, -0.8701, 0.4758, -0.1289, 0.3725, 0.6713, 0.6407, -0.3428, 0.9302, 0.131, -0.5365, 0.8104, 0.2354, -0.3428, 0.9302, 0.131, 0.3725, 0.6713, 0.6407, 0.9625, -0.1922, -0.1912, 0.7492, -0.6442, -0.1537, -0.1319, -0.9907, -0.03336, -0.4222, -0.8398, 0.3413, 0.7492, -0.6443, -0.1537, 0.9625, -0.1923, -0.1912, -0.1319, -0.9907, -0.03338, -0.9782, -0.2067, -0.0197, -0.4221, -0.8398, 0.3414, -0.1319, -0.9907, -0.03331, -0.4222, -0.8398, 0.3413, -0.9782, -0.2067, -0.01969, -0.9094, 0.1638, 0.3824, -0.9094, 0.1638, 0.3824, -0.3428, 0.9302, 0.131, -0.3091, 0.9485, 0.06989, -0.9094, 0.1638, 0.3824, -0.9782, -0.2067, -0.01971, -0.3428, 0.9302, 0.131, 0.7259, 0.6517, -0.2199, -0.3428, 0.9302, 0.131, 0.9625, -0.1922, -0.1912, -0.3091, 0.9485, 0.06989, -0.3428, 0.9302, 0.131, 0.7259, 0.6517, -0.2199, 0.9626, -0.1922, -0.1911, 0.7492, -0.6443, -0.1537, 0.7259, 0.6517, -0.2199, 0.9422, -0.003892, -0.335, 0.7259, 0.6517, -0.22, 0.7492, -0.6442, -0.1536, 0.4436, 0.8946, -0.0534, 0.7258, 0.6517, -0.2199, 0.9422, -0.003905, -0.335, 0.9422, -0.003882, -0.335, 0.7492, -0.6442, -0.1537, 0.4718, -0.8756, -0.1035, 0.4718, -0.8756, -0.1035, -0.4221, -0.8398, 0.3414, -0.5693, -0.7914, 0.2227, 0.4718, -0.8756, -0.1035, 0.7492, -0.6442, -0.1537, -0.4222, -0.8398, 0.3414, -0.4222, -0.8398, 0.3413, -0.8748, -0.1037, 0.4732, -0.5693, -0.7914, 0.2227, -0.8748, -0.1037, 0.4732, -0.4221, -0.8398, 0.3413, -0.9093, 0.1638, 0.3824, -0.9093, 0.1638, 0.3824, -0.6125, 0.7327, 0.2966, -0.8748, -0.1037, 0.4732, -0.6125, 0.7327, 0.2966, -0.9094, 0.1638, 0.3824, -0.3091, 0.9485, 0.06992, -0.3091, 0.9485, 0.06985, 0.4436, 0.8946, -0.05339, -0.6125, 0.7327, 0.2966, 0.4436, 0.8946, -0.05337, -0.3091, 0.9485, 0.06986, 0.7259, 0.6517, -0.22, 0.4718, -0.8756, -0.1035, 0.9994, -0.001555, -0.0347, 0.9422, -0.00389, -0.335, 0.4718, -0.8756, -0.1035, 0.4695, -0.8576, -0.2101, 0.9994, -0.001568, -0.03467, 0.4437, 0.8946, -0.05344, 0.9994, -0.001589, -0.03466, 0.4776, 0.853, 0.2106, 0.9422, -0.003886, -0.335, 0.9994, -0.001601, -0.03466, 0.4436, 0.8946, -0.05341, 0.4436, 0.8946, -0.05342, -0.2811, 0.9036, 0.3232, -0.6125, 0.7327, 0.2966, 0.4436, 0.8946, -0.05343, 0.4776, 0.8529, 0.2106, -0.2811, 0.9036, 0.3232, -0.6126, 0.7327, 0.2966, -0.9657, -0.01086, 0.2594, -0.8748, -0.1037, 0.4732, -0.6125, 0.7327, 0.2967, -0.2811, 0.9036, 0.3232, -0.9657, -0.01086, 0.2594, -0.5693, -0.7914, 0.2226, -0.9657, -0.01085, 0.2594, -0.3248, -0.9396, -0.1079, -0.8748, -0.1036, 0.4732, -0.9657, -0.01085, 0.2595, -0.5693, -0.7914, 0.2227, -0.3248, -0.9396, -0.1079, 0.4718, -0.8756, -0.1035, -0.5693, -0.7914, 0.2227, 0.4718, -0.8756, -0.1035, -0.3248, -0.9396, -0.1079, 0.4695, -0.8576, -0.2102, -0.7509, -0.1634, 0.6399, 0.00703, 0.054, 0.9985, -0.5402, 0.2235, 0.8113, -0.2048, -0.272, 0.9402, -0.2246, 0.07894, 0.9713, -0.6575, 0.2304, 0.7174, 0.05701, 0.3144, 0.9476, 0.03609, 0.08567, 0.9957, 0.7184, 0.1541, 0.6783, 0.5637, 0.4655, 0.6823, 0.5124, -0.1571, 0.8442, 0.6975, 0.2317, 0.6781, 0.3952, 0.392, 0.8307, -0.2246, 0.07892, 0.9713, -0.164, -0.5344, 0.8292, 0.1165, -0.1237, 0.9855, -0.1324, 0.06418, 0.9891, -0.4604, -0.5176, 0.7212, -0.1959, -0.3535, 0.9147, -0.3812, 0.4204, 0.8234, -0.6264, 0.3225, 0.7097, -0.7169, -0.4504, 0.5321, -0.5597, -0.04967, 0.8272, -0.877, -0.04865, 0.478, 0.6715, -0.01399, 0.7409, -0.1064, 0.1451, 0.9837, 0.4275, -0.4704, 0.772, 0.4274, -0.4704, 0.772, -0.09121, -0.02445, 0.9955, 0.1727, -0.4781, 0.8612, -0.1724, -0.5442, 0.8211, 0.1108, 0.01188, 0.9938, -0.59, -0.2025, 0.7816, -0.59, -0.2024, 0.7816, 0.03609, 0.08566, 0.9957, -0.5597, -0.04962, 0.8272, 0.894, -0.4163, 0.166, 0.8793, 0.1981, 0.4332, 0.8378, -0.3375, 0.4292, 0.8378, -0.3375, 0.4292, -0.164, -0.5344, 0.8292, 0.4115, -0.7928, 0.4496, 0.06711, 0.8938, 0.4435, 0.2002, 0.5487, 0.8117, 0.4735, 0.7399, 0.4779, -0.4073, -0.4406, 0.8, 0.0715, -0.5217, 0.8501, -0.3027, 0.01373, 0.953, -0.3595, 0.3079, 0.8809, -0.1137, 0.1294, 0.985, 0.3602, 0.476, 0.8023, 0.1184, 0.6046, 0.7877, -0.1323, 0.06415, 0.9891, 0.2003, 0.5487, 0.8117, -0.3176, 0.7586, 0.5689, -0.2475, 0.2727, 0.9297, 0.5637, 0.4655, 0.6823, 0.6197, -0.5129, 0.594, 0.1727, -0.4781, 0.8612, 0.2926, -0.7944, 0.5323, 0.2658, -0.5515, 0.7907, -0.2246, 0.07883, 0.9713, -0.2048, -0.2721, 0.9402, 0.1811, -0.7167, 0.6735, 0.2658, -0.5515, 0.7907, -0.2048, -0.2721, 0.9402, -0.7405, 0.3008, 0.601, -0.2246, 0.07891, 0.9713, -0.2475, 0.2727, 0.9297, 0.03797, 0.7918, 0.6096, -0.3106, 0.5096, 0.8024, 0.3495, 0.4702, 0.8104, -0.5073, 0.2829, 0.814, 0.03611, 0.08563, 0.9957, 0.057, 0.3145, 0.9475, -0.5645, 0.4116, 0.7155, -0.5074, 0.2829, 0.814, 0.05702, 0.3144, 0.9476, 0.5589, -0.4431, 0.7009, 0.1108, 0.01184, 0.9938, -0.1723, -0.544, 0.8212, -0.5165, 0.3069, 0.7994, -0.2665, -0.08033, 0.9605, -0.1659, 0.5217, 0.8369, 0.07148, -0.5217, 0.8501, 0.2614, 0.1359, 0.9556, -0.3026, 0.01375, 0.953, -0.3026, 0.01377, 0.953, 0.2614, 0.1359, 0.9556, -0.1713, 0.6317, 0.7561, -0.6443, -0.07682, 0.7609, -0.3026, 0.01371, 0.953, -0.5679, 0.3585, 0.7409, 0.4275, 0.3314, 0.8411, -0.1323, 0.06419, 0.9891, 0.1164, -0.1236, 0.9855, 0.5597, 0.1069, 0.8218, 0.4275, 0.3314, 0.8411, 0.1165, -0.1237, 0.9855, -0.6459, -0.0505, 0.7617, -0.1137, 0.1295, 0.985, -0.3595, 0.3079, 0.8809, 0.2017, 0.7009, 0.6842, -0.4182, 0.655, 0.6293, -0.1063, 0.1451, 0.9837, 0.6934, -0.1673, 0.7008, 0.1659, -0.2784, 0.946, 0.3686, -0.3193, 0.873, 0.8793, 0.1981, 0.4332, 0.6975, 0.2318, 0.678, 0.3952, 0.392, 0.8307, -0.04602, -0.7294, 0.6826, -0.09122, -0.02448, 0.9955, -0.196, -0.3535, 0.9147, -0.3627, -0.8989, 0.2458, -0.04601, -0.7294, 0.6825, -0.1959, -0.3535, 0.9147, 0.8793, 0.1981, 0.4332, 0.3952, 0.392, 0.8308, 0.8378, -0.3375, 0.4292, -0.5597, -0.04971, 0.8272, 0.03611, 0.08568, 0.9957, -0.5074, 0.283, 0.814, -0.7448, 0.3659, 0.558, -0.5597, -0.04967, 0.8272, -0.5074, 0.2829, 0.814, -0.3106, 0.5096, 0.8024, 0.09805, -0.01532, 0.9951, 0.3494, 0.4702, 0.8105, 0.3495, 0.4702, 0.8104, 0.09803, -0.01537, 0.9951, 0.7148, -0.0695, 0.6959, 0.4583, 0.7229, 0.517, 0.3494, 0.4702, 0.8104, 0.7447, 0.3868, 0.5439, 0.9445, -0.3128, 0.1005, 0.876, 0.2174, 0.4305, 0.7735, -0.3801, 0.5072, -0.06474, -0.8837, 0.4635, 0.4997, -0.6371, 0.5869, -0.07049, -0.593, 0.8021, -0.3176, 0.7586, 0.5689, -0.7405, 0.3008, 0.601, -0.2475, 0.2727, 0.9297, -0.77, -0.2914, 0.5676, -0.196, -0.3535, 0.9147, -0.6264, 0.3225, 0.7097, 0.1108, 0.01186, 0.9938, 0.03607, 0.08566, 0.9957, -0.59, -0.2025, 0.7816, 0.7136, 0.1611, 0.6818, 0.03611, 0.08563, 0.9957, 0.1108, 0.01189, 0.9938, -0.7169, -0.4504, 0.5321, -0.59, -0.2025, 0.7816, -0.5597, -0.0497, 0.8272, 0.2002, 0.5487, 0.8117, -0.1323, 0.06418, 0.9891, 0.4275, 0.3314, 0.8411, 0.6698, 0.3778, 0.6393, 0.2002, 0.5487, 0.8117, 0.4274, 0.3314, 0.8411, 0.9283, 0.1182, 0.3527, 0.6934, -0.1672, 0.7008, 0.6076, -0.3105, 0.7311, -0.2666, -0.08032, 0.9605, 0.359, 0.1876, 0.9143, -0.1658, 0.5216, 0.8369, -0.1659, 0.5216, 0.8369, 0.2582, 0.7639, 0.5914, -0.2093, 0.8298, 0.5173, -0.3952, 0.6826, 0.6147, -0.1659, 0.5216, 0.8369, -0.2093, 0.8298, 0.5173, 0.4727, -0.446, 0.76, 0.4727, -0.446, 0.76, 0.4727, -0.446, 0.76, 0.1811, -0.7167, 0.6735, -0.2048, -0.2721, 0.9402, -0.5009, -0.5592, 0.6606, 0.4334, -0.656, 0.6179, 0.4334, -0.656, 0.6179, 0.4334, -0.656, 0.6179, -0.1137, 0.1294, 0.985, -0.1323, 0.06425, 0.9891, 0.1184, 0.6046, 0.7877, -0.4792, -0.5508, 0.6834, -0.1324, 0.06418, 0.9891, -0.1137, 0.1294, 0.985, 0.6975, 0.2318, 0.678, -0.2246, 0.07892, 0.9712, 0.3952, 0.392, 0.8308, 0.0671, 0.8938, 0.4435, 0.1183, 0.6046, 0.7877, 0.2002, 0.5487, 0.8117, 0.1728, -0.478, 0.8612, -0.0912, -0.02438, 0.9955, -0.04601, -0.7294, 0.6826, -0.1465, -0.797, 0.5859, 0.1727, -0.4781, 0.8612, -0.04607, -0.7294, 0.6825, -0.164, -0.5343, 0.8292, -0.2246, 0.07892, 0.9712, 0.2659, -0.5515, 0.7907, 0.4115, -0.7928, 0.4496, -0.164, -0.5343, 0.8292, 0.2658, -0.5515, 0.7907, -0.1063, 0.145, 0.9837, -0.09116, -0.02441, 0.9955, 0.4274, -0.4704, 0.772, -0.4182, 0.6551, 0.6293, -0.09123, -0.02444, 0.9955, -0.1064, 0.145, 0.9837, 0.5589, -0.4431, 0.7009, 0.7136, 0.1612, 0.6818, 0.1108, 0.01181, 0.9938, -0.4073, -0.4406, 0.8, -0.3026, 0.01375, 0.953, -0.6443, -0.07687, 0.7609, 0.5638, 0.4655, 0.6823, 0.9168, 0.2998, 0.2636, 0.3858, 0.872, 0.3013, 0.3859, 0.872, 0.3013, -0.3176, 0.7586, 0.5689, 0.5638, 0.4655, 0.6822, 0.6197, -0.5129, 0.594, 0.4272, -0.4695, 0.7727, 0.1728, -0.4781, 0.8612, -0.2048, -0.2721, 0.9402, -0.6575, 0.2304, 0.7174, -0.7256, -0.143, 0.6731, 0.6075, -0.3105, 0.7311, 0.6934, -0.1672, 0.7008, 0.3686, -0.3193, 0.873, -0.2475, 0.2726, 0.9297, -0.2246, 0.07891, 0.9713, 0.5124, -0.1572, 0.8442, 0.5637, 0.4655, 0.6823, -0.2475, 0.2727, 0.9297, 0.5124, -0.1572, 0.8442, -0.6459, -0.05053, 0.7617, -0.4791, -0.5508, 0.6834, -0.1138, 0.1294, 0.985, 0.876, 0.2173, 0.4305, 0.3136, -0.3515, 0.8821, 0.7735, -0.3801, 0.5072, -0.5645, 0.4116, 0.7155, 0.05703, 0.3144, 0.9476, 0.117, 0.6181, 0.7773, 0.7735, -0.3801, 0.5072, 0.3136, -0.3515, 0.8821, 0.3449, -0.8586, 0.3792, 0.9445, -0.3127, 0.1005, 0.7735, -0.3801, 0.5072, 0.3449, -0.8586, 0.3792, -0.877, -0.04861, 0.478, -0.5597, -0.04964, 0.8272, -0.7448, 0.3659, 0.5581, 0.4997, -0.6371, 0.5869, -0.0565, -0.03236, 0.9979, -0.07052, -0.5931, 0.8021, -0.07055, -0.593, 0.8021, -0.05653, -0.03235, 0.9979, -0.6479, -0.3012, 0.6996, -0.06469, -0.8837, 0.4635, -0.07055, -0.593, 0.8021, -0.6479, -0.3012, 0.6996, 0.894, -0.4163, 0.166, 0.8378, -0.3375, 0.4292, 0.4115, -0.7928, 0.4496, 0.2017, 0.7009, 0.6842, -0.1063, 0.145, 0.9837, 0.6715, -0.01399, 0.7409, 0.03798, 0.7918, 0.6096, 0.3495, 0.4702, 0.8104, 0.4583, 0.723, 0.517, 0.5596, 0.1069, 0.8218, 0.1165, -0.1236, 0.9855, 0.3622, -0.4231, 0.8305, -0.568, 0.3585, 0.7409, -0.3026, 0.01376, 0.953, -0.1713, 0.6317, 0.7561, -0.1723, -0.5442, 0.8211, -0.5068, -0.6048, 0.6143, 0.1984, -0.8074, 0.5556, 0.1983, -0.8074, 0.5556, 0.5589, -0.4431, 0.7009, -0.1723, -0.5442, 0.8211, 0.4735, 0.7399, 0.4779, 0.2002, 0.5487, 0.8117, 0.6698, 0.3777, 0.6393, -0.5402, 0.2236, 0.8113, 0.007086, 0.05396, 0.9985, -0.08909, 0.6446, 0.7593, -0.8169, 0.2968, 0.4946, -0.5402, 0.2235, 0.8113, -0.08911, 0.6446, 0.7593, 0.057, 0.3144, 0.9476, 0.7184, 0.1541, 0.6783, 0.664, 0.4245, 0.6155, -0.3627, -0.8989, 0.2458, -0.77, -0.2914, 0.5677, -0.9194, -0.1757, 0.3519, -0.3627, -0.8989, 0.2458, -0.1959, -0.3535, 0.9147, -0.77, -0.2914, 0.5676, -0.5165, 0.3069, 0.7994, -0.1659, 0.5216, 0.8369, -0.3953, 0.6826, 0.6147, 0.2926, -0.7944, 0.5323, 0.1727, -0.4781, 0.8612, -0.1465, -0.797, 0.5859, -0.2212, -0.02817, 0.9748, -0.646, -0.05049, 0.7617, -0.3595, 0.3079, 0.8809, 0.1165, -0.1237, 0.9855, -0.4604, -0.5176, 0.7212, -0.03686, -0.6218, 0.7823, 0.9283, 0.1182, 0.3527, 0.8765, 0.4552, 0.1567, 0.6935, -0.1673, 0.7008, -0.1769, 0.5215, 0.8347, -0.7794, -0.2346, 0.5809, 0.2459, 0.7378, 0.6286, 0.2459, 0.7379, 0.6285, 0.5643, -0.1501, -0.8118, -0.1769, 0.5215, 0.8347, -0.7943, -0.5829, 0.1714, 0.5643, -0.1501, -0.8118, -0.7794, -0.2347, 0.5809, -0.7942, -0.5829, 0.1714, -0.7794, -0.2346, 0.5809, -0.1769, 0.5214, 0.8347, 0.6715, -0.01403, 0.7409, 0.8831, -0.3542, 0.3076, 0.7803, 0.3796, 0.497, 0.7803, 0.3796, 0.497, 0.2017, 0.7009, 0.6842, 0.6715, -0.01402, 0.7409, 0.7447, 0.3868, 0.5439, 0.3495, 0.4701, 0.8105, 0.7148, -0.06947, 0.6958, 0.6075, -0.3105, 0.7311, 0.3686, -0.3194, 0.873, 0.4744, -0.1586, 0.8659, -0.8169, 0.2968, 0.4947, -0.7509, -0.1634, 0.6399, -0.5401, 0.2235, 0.8113, 0.6715, -0.01403, 0.7409, 0.4275, -0.4704, 0.772, 0.8831, -0.3542, 0.3076, -0.9194, -0.1757, 0.3519, -0.77, -0.2914, 0.5676, -0.6264, 0.3225, 0.7097, -0.5009, -0.5592, 0.6606, -0.2048, -0.272, 0.9402, -0.7256, -0.1429, 0.6731, -0.1959, -0.3535, 0.9147, -0.09123, -0.02444, 0.9955, -0.3812, 0.4204, 0.8234, 0.5636, 0.4654, 0.6824, 0.6975, 0.2318, 0.678, 0.9168, 0.2999, 0.2637, 0.3622, -0.4231, 0.8305, 0.1164, -0.1237, 0.9855, -0.0369, -0.6218, 0.7823, 0.3602, 0.4759, 0.8023, -0.1138, 0.1295, 0.985, 0.1183, 0.6046, 0.7877, -0.1659, 0.5217, 0.8369, 0.359, 0.1876, 0.9143, 0.2582, 0.7639, 0.5914, 0.117, 0.6181, 0.7774, 0.05706, 0.3144, 0.9476, 0.6641, 0.4245, 0.6155, -0.1723, -0.5442, 0.8211, -0.59, -0.2025, 0.7816, -0.5068, -0.6048, 0.6143])] * 3)])
arm_armature_005 = bpy.data.armatures.new('Armature.005')  # bones are not reproduced

# ---- objects
ob_armature = bpy.data.objects.new('Armature', arm_armature_005)
ob_unnamed_base_superhigh = bpy.data.objects.new('unnamed base superhigh', me_unnamed_base_superhigh_004)

# ---- transforms, parenting, visibility, modifiers, constraints
ob_armature.location = (0.0, 0.0, 0.0)
ob_unnamed_base_superhigh.parent = ob_armature
ob_unnamed_base_superhigh.location = (0.0, 0.0, 0.0)
_vg = ob_unnamed_base_superhigh.vertex_groups.new(name='frame trunk')
_vg.add([0, 1, 2, 3, 4, 5, 6, 7, 8, 9, 10, 11, 12, 13, 14, 15, 16, 17, 18, 19, 20, 21, 22, 23, 24, 25, 26, 27, 28, 29, 30, 31, 32, 33, 34, 35, 36, 37, 38, 39, 40, 41, 42, 43, 44, 45, 46, 47, 48, 49, 50, 51, 52, 53, 54, 55, 56, 57, 58, 59, 60, 61, 62, 63, 64, 65, 66, 67, 68, 69, 70, 71, 72, 73, 74, 75, 76, 77, 78, 79, 80, 81, 82, 83, 84, 85, 86, 87, 88, 89, 90, 91, 92, 93, 94, 95, 96, 97, 98, 99, 100, 101, 102, 103, 104, 105, 106, 107, 108, 109, 110, 111, 112, 113, 114, 115, 116, 117, 118, 119, 120, 121, 122, 123, 124, 125, 126, 127, 128, 129, 130, 131, 132, 133, 134, 135, 136, 137, 138, 139, 140, 141, 142, 143, 144, 145, 146, 147, 148, 149, 150, 151, 152, 153, 154, 155, 156, 157, 158, 159, 160, 161, 162, 163, 164, 165, 166, 167, 168, 169, 170, 171, 172, 173, 174, 175, 176, 177, 178, 179, 180, 181, 182, 183, 184, 185, 186, 187, 188, 189, 190, 191, 192, 193, 194, 195, 196, 197, 198, 199, 200, 201, 202, 203, 204, 205, 206, 207, 208, 209, 210, 211, 212, 213, 214, 215, 216, 217, 218, 219, 220, 221, 222, 223, 224, 225, 226, 227, 228, 229, 230, 231, 232, 233, 234, 235, 236, 237, 238, 239, 240, 241, 242, 243, 244, 245, 246, 247, 248, 249, 250, 251, 252, 253, 254, 255, 256, 257, 258, 259, 260, 261, 262, 263, 264, 265, 266, 267, 268, 269, 270, 271, 272, 273, 274, 275, 276, 277, 278, 279, 280, 281, 282, 283, 284, 285, 286, 287, 288, 289, 290, 291, 292, 293, 294, 295, 296, 297, 298, 299, 300, 301, 302, 303, 304, 305, 306, 307, 308, 309, 310, 311, 312, 313, 314, 315, 316, 317, 318, 319, 320, 321, 322, 323, 324, 325, 326, 327, 328, 329, 330, 331, 332, 333, 334, 335, 336, 337, 338, 339, 340, 341, 342, 343, 344, 345, 346, 347, 348, 349, 350, 351, 352, 353, 354, 355, 356, 357, 358, 359, 360, 361, 362, 363, 364, 365, 366, 367, 368, 369, 370, 371, 372, 373, 374, 375, 376, 377, 378, 379, 380, 381, 382, 383, 384, 385, 386, 387, 388, 389, 390, 391, 392, 393, 394, 395, 396, 397, 398, 399, 400, 401, 402, 403, 404, 405, 406, 407, 408, 409, 410, 411, 412, 413, 414, 415, 416, 417, 418, 419, 420, 421, 422, 423, 424, 425, 426, 427, 428, 429, 430, 431, 432, 433, 434, 435, 436, 437, 438, 439, 440, 441, 442, 443, 444, 445, 446, 447, 448, 449, 450, 451, 452, 453, 454, 455, 456, 457, 458, 459, 460, 461, 462, 463, 464, 465, 466, 467, 468, 469, 470, 471, 472, 473, 474, 475, 476, 477, 478, 479, 480, 481, 482, 483, 484, 485, 486, 487, 488, 489, 490, 491, 492, 493, 494, 495, 496, 497, 498, 499, 500, 501, 502, 503, 504, 505, 506, 507, 508, 509, 510, 511, 512, 513, 514, 515, 516, 517, 518, 519, 520, 521, 522, 523, 524, 525, 526, 527, 528, 529, 530, 531, 532, 533, 534, 535, 536, 537, 538, 539, 540, 541, 542, 543, 544, 545, 546, 547, 548, 549, 550, 551, 552, 553, 554, 555, 556, 557, 558, 559, 560, 561, 562, 563, 564, 565, 566, 567, 568, 569, 570, 571, 572, 573, 574, 575, 576, 577, 578, 579, 580, 581, 582, 583, 584, 585, 586, 587, 588, 589, 590, 591, 592, 593, 594, 595, 596, 597, 598, 599, 600, 601, 602, 603, 604, 605, 606, 607, 608, 609, 610, 611, 612, 613, 614, 615, 616, 617, 618, 619, 620, 621, 622, 623, 624, 625, 626, 627, 628, 629, 630, 631, 632, 633, 634, 635, 636, 637, 638, 639, 640, 641, 642, 643, 644, 645, 646, 647, 648, 649, 650, 651, 652, 653, 654, 655, 656, 657, 658, 659, 660, 661, 662, 663, 664, 665, 666, 667, 668, 669, 670, 671, 672, 673, 674, 675, 676, 677, 678, 679, 680, 681, 682, 683, 684, 685, 686, 687, 688, 689, 690, 691, 692, 693, 694, 695, 696, 697, 698, 699, 700, 701, 702, 703, 704, 705, 706, 707, 708, 709, 710, 711, 712, 713, 714, 715, 716, 717, 718, 719, 720, 721, 722, 723, 724, 725, 726, 727, 728], 1.0, 'REPLACE')
_m = ob_unnamed_base_superhigh.modifiers.new('Armature', 'ARMATURE')
_m.object = ob_armature

# ---- collection membership
col_collection.objects.link(ob_armature)
col_collection.objects.link(ob_unnamed_base_superhigh)

# ---- scene / render settings (as saved in the file)
scene.frame_start = 1; scene.frame_end = 250; scene.frame_set(1)
scene.render.engine = 'BLENDER_EEVEE_NEXT'
scene.cycles.sampling_pattern = 'TABULATED_SOBOL'
scene.cycles.use_light_tree = False
scene.view_settings.view_transform = 'Filmic'
bpy.context.view_layer.update()

# ---- added for rendering (the .blend has no active camera and no usable light): camera, sun
cam_auto = bpy.data.cameras.new('AutoCamera')
cam_auto.lens = 50.0
cam_auto.sensor_width = 36.0
cam_auto.clip_end = 10950.6
ob_auto_camera = bpy.data.objects.new('AutoCamera', cam_auto)
scene.collection.objects.link(ob_auto_camera)
ob_auto_camera.location = (624.261, -774.529, 757.24)
ob_auto_camera.rotation_euler = (1.09748, -7.21219e-08, 0.694738)
scene.camera = ob_auto_camera
light_auto_sun = bpy.data.lights.new('AutoSun', 'SUN')
light_auto_sun.energy = 3.0
light_auto_sun.angle = 0.0523599
ob_auto_sun = bpy.data.objects.new('AutoSun', light_auto_sun)
scene.collection.objects.link(ob_auto_sun)
ob_auto_sun.rotation_euler = (0.872665, 0.174533, 0.523599)
bpy.context.view_layer.update()

